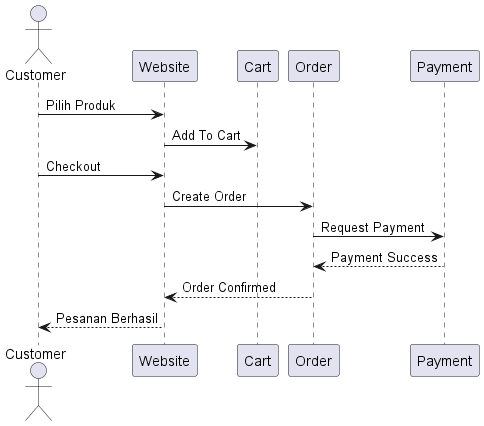

The diagram above was rendered by PlantUML. Its source (embedded in the PNG):
@startuml

actor Customer

participant Website
participant Cart
participant Order
participant Payment

Customer -> Website : Pilih Produk
Website -> Cart : Add To Cart

Customer -> Website : Checkout

Website -> Order : Create Order

Order -> Payment : Request Payment

Payment --> Order : Payment Success

Order --> Website : Order Confirmed

Website --> Customer : Pesanan Berhasil

@enduml